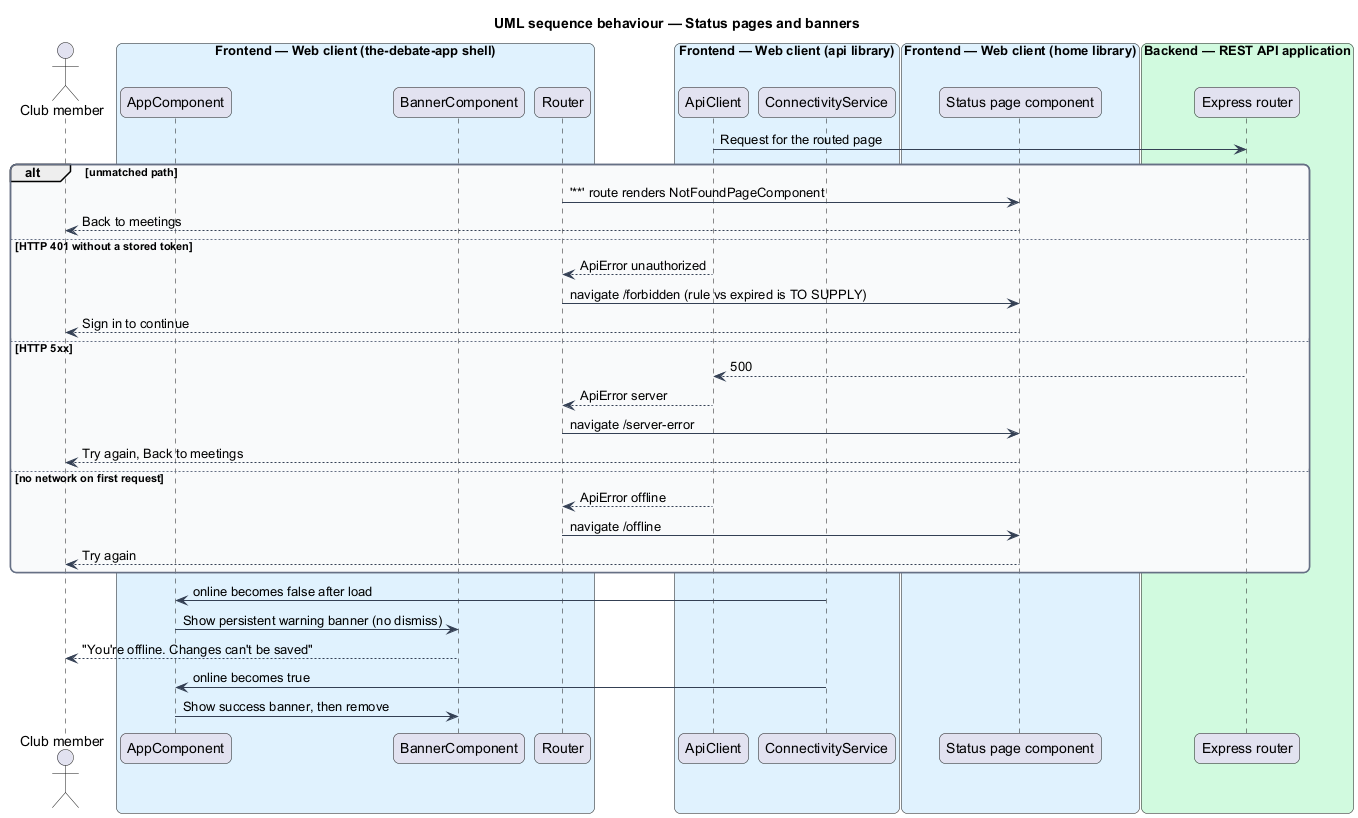

The diagram above was rendered by PlantUML. Its source (embedded in the PNG):
@startuml
title UML sequence behaviour — Status pages and banners
skinparam backgroundColor #FFFFFF
skinparam shadowing false
skinparam roundcorner 12
skinparam defaultFontName Arial
skinparam ArrowColor #344054
skinparam rectangle {
  BorderColor #344054
  FontColor #101828
}
skinparam package {
  BorderColor #667085
  FontColor #101828
  BackgroundColor #F9FAFB
}
actor "Club member" as actor
box "Frontend — Web client (the-debate-app shell)" #E0F2FE
  participant "AppComponent" as shell
  participant "BannerComponent" as banner
  participant "Router" as router
end box
box "Frontend — Web client (api library)" #E0F2FE
  participant "ApiClient" as client
  participant "ConnectivityService" as conn
end box
box "Frontend — Web client (home library)" #E0F2FE
  participant "Status page component" as page
end box
box "Backend — REST API application" #D1FADF
  participant "Express router" as routes
end box
client -> routes : Request for the routed page
alt unmatched path
  router -> page : '**' route renders NotFoundPageComponent
  page --> actor : Back to meetings
else HTTP 401 without a stored token
  client --> router : ApiError unauthorized
  router -> page : navigate /forbidden (rule vs expired is TO SUPPLY)
  page --> actor : Sign in to continue
else HTTP 5xx
  routes --> client : 500
  client --> router : ApiError server
  router -> page : navigate /server-error
  page --> actor : Try again, Back to meetings
else no network on first request
  client --> router : ApiError offline
  router -> page : navigate /offline
  page --> actor : Try again
end
conn -> shell : online becomes false after load
shell -> banner : Show persistent warning banner (no dismiss)
banner --> actor : "You're offline. Changes can't be saved"
conn -> shell : online becomes true
shell -> banner : Show success banner, then remove
@enduml